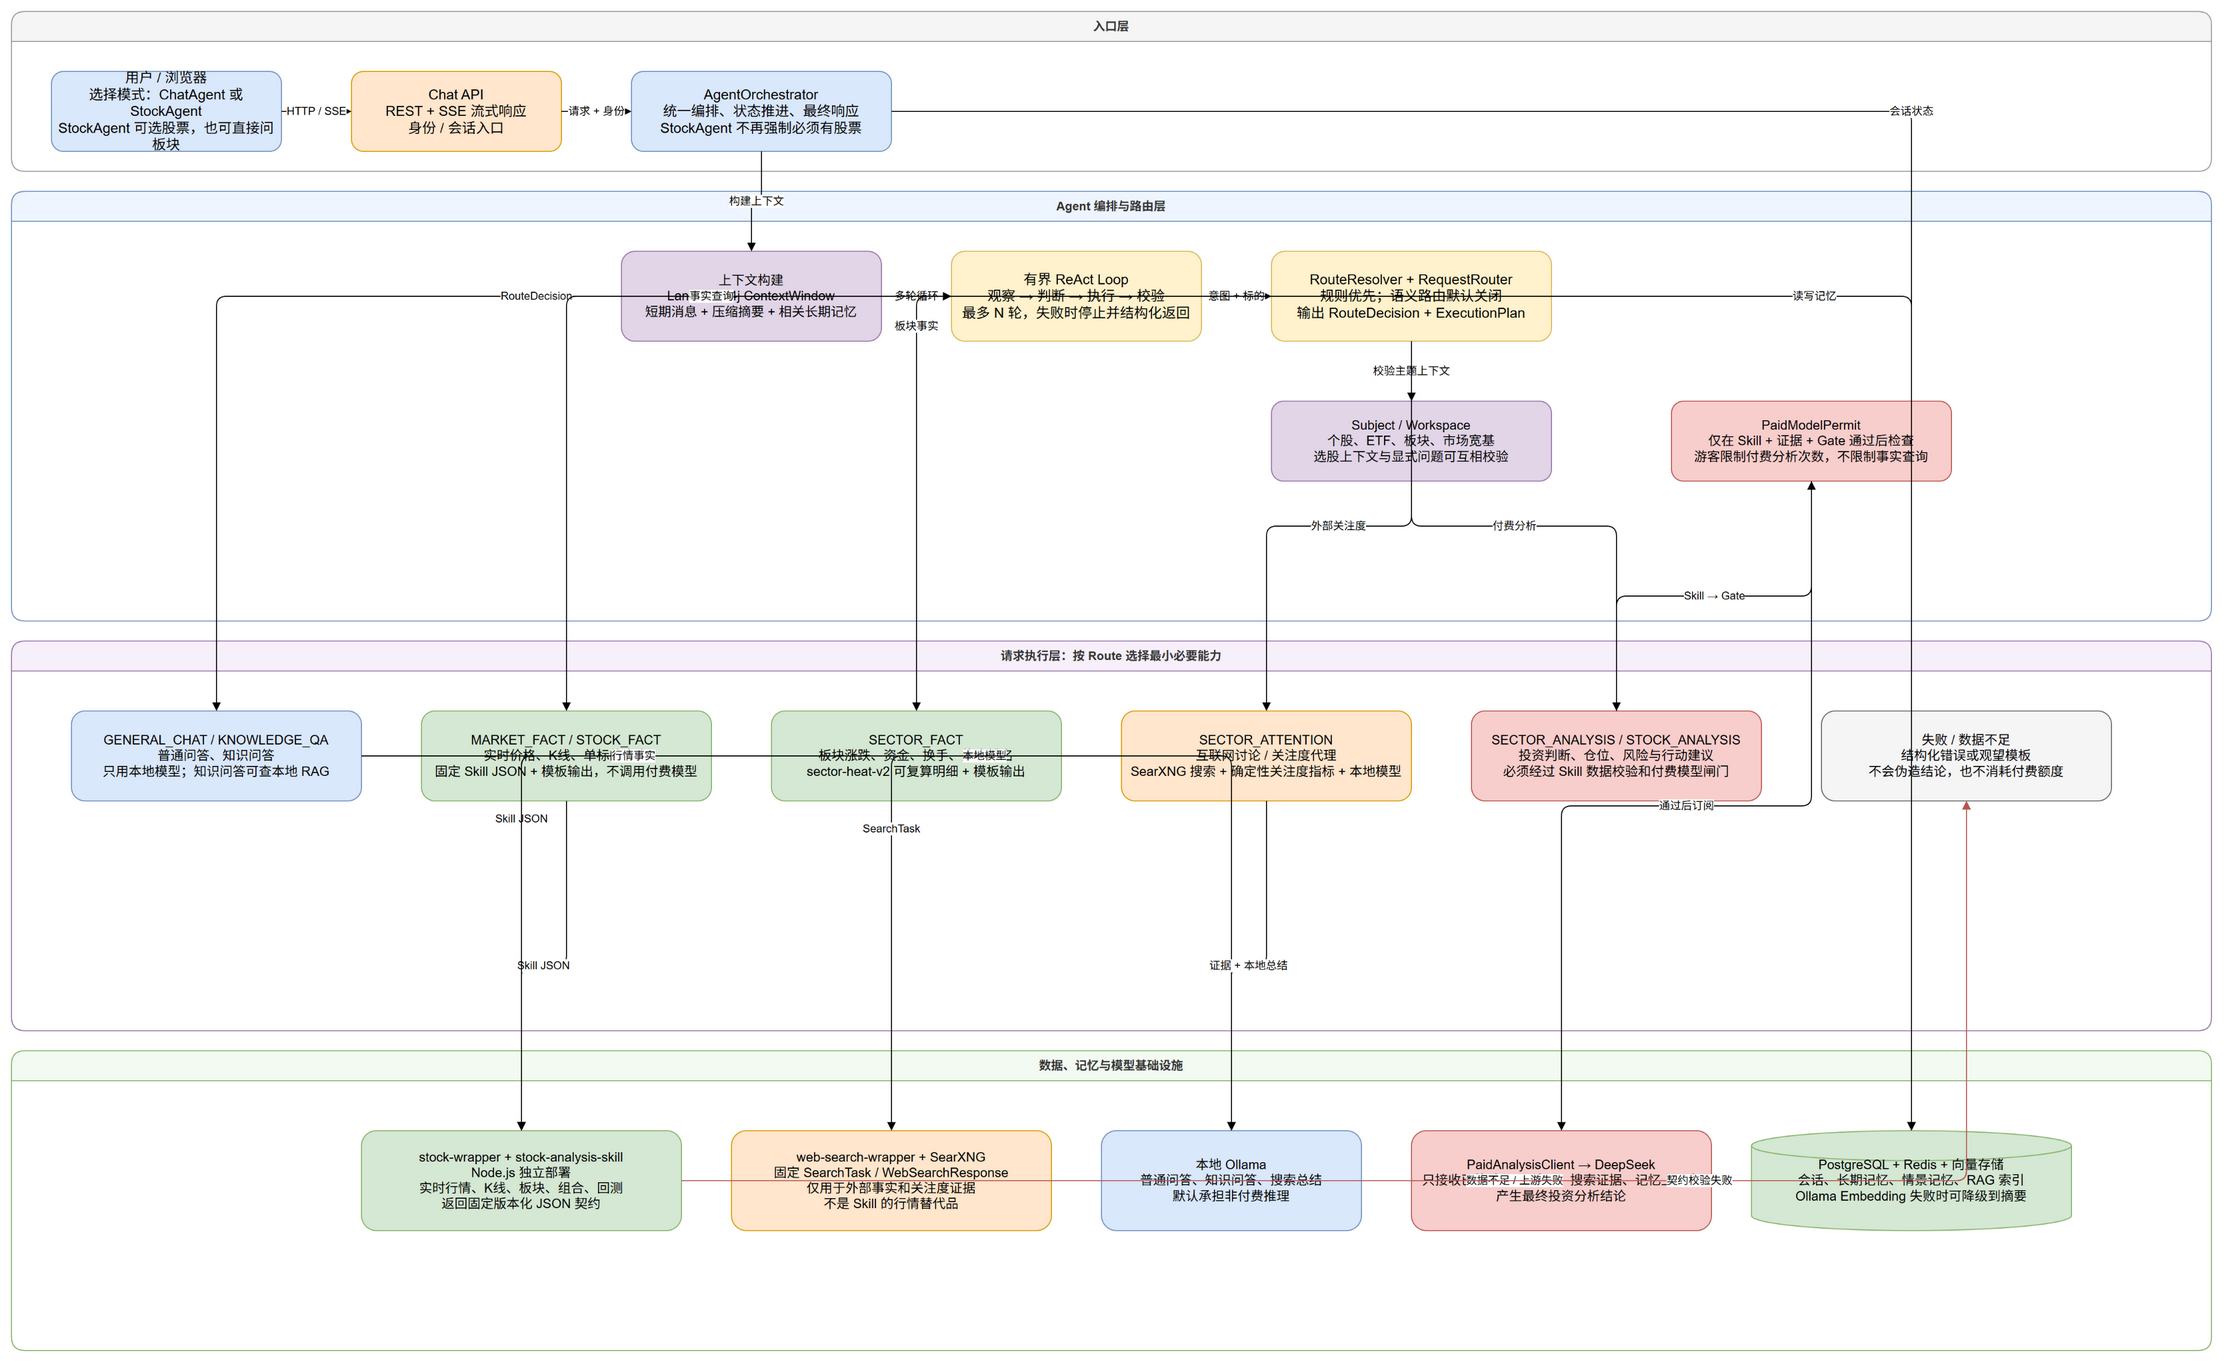

The diagram above was exported from draw.io. Its source (the exported page's mxGraphModel, read from the mxfile embedded in the PNG):
<mxGraphModel dx="1600" dy="1000" grid="1" gridSize="10" guides="1" tooltips="1" connect="1" arrows="1" fold="1" page="1" pageScale="1" pageWidth="2400" pageHeight="1600" math="0" shadow="0" background="#ffffff">
  <root>
    <mxCell id="0" />
    <mxCell id="1" parent="0" />
    <mxCell id="tier1" value="入口层" style="swimlane;startSize=30;rounded=1;whiteSpace=wrap;html=1;fillColor=#f5f5f5;strokeColor=#999999;fontStyle=1;fontColor=#333333;" vertex="1" parent="1">
      <mxGeometry x="20" y="20" width="2200" height="160" as="geometry" />
    </mxCell>
    <mxCell id="tier2" value="Agent 编排与路由层" style="swimlane;startSize=30;rounded=1;whiteSpace=wrap;html=1;fillColor=#eef5ff;strokeColor=#6c8ebf;fontStyle=1;fontColor=#333333;" vertex="1" parent="1">
      <mxGeometry x="20" y="200" width="2200" height="430" as="geometry" />
    </mxCell>
    <mxCell id="tier3" value="请求执行层：按 Route 选择最小必要能力" style="swimlane;startSize=30;rounded=1;whiteSpace=wrap;html=1;fillColor=#f7f0fb;strokeColor=#9673a6;fontStyle=1;fontColor=#333333;" vertex="1" parent="1">
      <mxGeometry x="20" y="650" width="2200" height="390" as="geometry" />
    </mxCell>
    <mxCell id="tier4" value="数据、记忆与模型基础设施" style="swimlane;startSize=30;rounded=1;whiteSpace=wrap;html=1;fillColor=#f3faf1;strokeColor=#82b366;fontStyle=1;fontColor=#333333;" vertex="1" parent="1">
      <mxGeometry x="20" y="1060" width="2200" height="300" as="geometry" />
    </mxCell>
    <mxCell id="user" value="用户 / 浏览器&#10;选择模式：ChatAgent 或 StockAgent&#10;StockAgent 可选股票，也可直接问板块" style="rounded=1;whiteSpace=wrap;html=1;fillColor=#dae8fc;strokeColor=#6c8ebf;fontSize=14;" vertex="1" parent="1">
      <mxGeometry x="60" y="80" width="230" height="80" as="geometry" />
    </mxCell>
    <mxCell id="api" value="Chat API&#10;REST + SSE 流式响应&#10;身份 / 会话入口" style="rounded=1;whiteSpace=wrap;html=1;fillColor=#ffe6cc;strokeColor=#d79b00;fontSize=14;" vertex="1" parent="1">
      <mxGeometry x="360" y="80" width="210" height="80" as="geometry" />
    </mxCell>
    <mxCell id="orchestrator" value="AgentOrchestrator&#10;统一编排、状态推进、最终响应&#10;StockAgent 不再强制必须有股票" style="rounded=1;whiteSpace=wrap;html=1;fillColor=#dae8fc;strokeColor=#6c8ebf;fontSize=14;" vertex="1" parent="1">
      <mxGeometry x="640" y="80" width="260" height="80" as="geometry" />
    </mxCell>
    <mxCell id="context" value="上下文构建&#10;LangChain4j ContextWindow&#10;短期消息 + 压缩摘要 + 相关长期记忆" style="rounded=1;whiteSpace=wrap;html=1;fillColor=#e1d5e7;strokeColor=#9673a6;fontSize=13;" vertex="1" parent="1">
      <mxGeometry x="630" y="260" width="260" height="90" as="geometry" />
    </mxCell>
    <mxCell id="react" value="有界 ReAct Loop&#10;观察 → 判断 → 执行 → 校验&#10;最多 N 轮，失败时停止并结构化返回" style="rounded=1;whiteSpace=wrap;html=1;fillColor=#fff2cc;strokeColor=#d6b656;fontSize=14;" vertex="1" parent="1">
      <mxGeometry x="960" y="260" width="250" height="90" as="geometry" />
    </mxCell>
    <mxCell id="router" value="RouteResolver + RequestRouter&#10;规则优先；语义路由默认关闭&#10;输出 RouteDecision + ExecutionPlan" style="rounded=1;whiteSpace=wrap;html=1;fillColor=#fff2cc;strokeColor=#d6b656;fontSize=14;" vertex="1" parent="1">
      <mxGeometry x="1280" y="260" width="280" height="90" as="geometry" />
    </mxCell>
    <mxCell id="subject" value="Subject / Workspace&#10;个股、ETF、板块、市场宽基&#10;选股上下文与显式问题可互相校验" style="rounded=1;whiteSpace=wrap;html=1;fillColor=#e1d5e7;strokeColor=#9673a6;fontSize=13;" vertex="1" parent="1">
      <mxGeometry x="1280" y="410" width="280" height="80" as="geometry" />
    </mxCell>
    <mxCell id="quota" value="PaidModelPermit&#10;仅在 Skill + 证据 + Gate 通过后检查&#10;游客限制付费分析次数，不限制事实查询" style="rounded=1;whiteSpace=wrap;html=1;fillColor=#f8cecc;strokeColor=#b85450;fontSize=13;" vertex="1" parent="1">
      <mxGeometry x="1680" y="410" width="280" height="80" as="geometry" />
    </mxCell>
    <mxCell id="general" value="GENERAL_CHAT / KNOWLEDGE_QA&#10;普通问答、知识问答&#10;只用本地模型；知识问答可查本地 RAG" style="rounded=1;whiteSpace=wrap;html=1;fillColor=#dae8fc;strokeColor=#6c8ebf;fontSize=13;" vertex="1" parent="1">
      <mxGeometry x="80" y="720" width="290" height="90" as="geometry" />
    </mxCell>
    <mxCell id="marketFact" value="MARKET_FACT / STOCK_FACT&#10;实时价格、K线、单标的事实&#10;固定 Skill JSON + 模板输出，不调用付费模型" style="rounded=1;whiteSpace=wrap;html=1;fillColor=#d5e8d4;strokeColor=#82b366;fontSize=13;" vertex="1" parent="1">
      <mxGeometry x="430" y="720" width="290" height="90" as="geometry" />
    </mxCell>
    <mxCell id="sectorFact" value="SECTOR_FACT&#10;板块涨跌、资金、换手、热度排名&#10;sector-heat-v2 可复算明细 + 模板输出" style="rounded=1;whiteSpace=wrap;html=1;fillColor=#d5e8d4;strokeColor=#82b366;fontSize=13;" vertex="1" parent="1">
      <mxGeometry x="780" y="720" width="290" height="90" as="geometry" />
    </mxCell>
    <mxCell id="attention" value="SECTOR_ATTENTION&#10;互联网讨论 / 关注度代理&#10;SearXNG 搜索 + 确定性关注度指标 + 本地模型" style="rounded=1;whiteSpace=wrap;html=1;fillColor=#ffe6cc;strokeColor=#d79b00;fontSize=13;" vertex="1" parent="1">
      <mxGeometry x="1130" y="720" width="290" height="90" as="geometry" />
    </mxCell>
    <mxCell id="paid" value="SECTOR_ANALYSIS / STOCK_ANALYSIS&#10;投资判断、仓位、风险与行动建议&#10;必须经过 Skill 数据校验和付费模型闸门" style="rounded=1;whiteSpace=wrap;html=1;fillColor=#f8cecc;strokeColor=#b85450;fontSize=13;" vertex="1" parent="1">
      <mxGeometry x="1480" y="720" width="290" height="90" as="geometry" />
    </mxCell>
    <mxCell id="fallback" value="失败 / 数据不足&#10;结构化错误或观望模板&#10;不会伪造结论，也不消耗付费额度" style="rounded=1;whiteSpace=wrap;html=1;fillColor=#f5f5f5;strokeColor=#666666;fontSize=13;" vertex="1" parent="1">
      <mxGeometry x="1830" y="720" width="290" height="90" as="geometry" />
    </mxCell>
    <mxCell id="skill" value="stock-wrapper + stock-analysis-skill&#10;Node.js 独立部署&#10;实时行情、K线、板块、组合、回测&#10;返回固定版本化 JSON 契约" style="rounded=1;whiteSpace=wrap;html=1;fillColor=#d5e8d4;strokeColor=#82b366;fontSize=13;" vertex="1" parent="1">
      <mxGeometry x="370" y="1140" width="320" height="100" as="geometry" />
    </mxCell>
    <mxCell id="web" value="web-search-wrapper + SearXNG&#10;固定 SearchTask / WebSearchResponse&#10;仅用于外部事实和关注度证据&#10;不是 Skill 的行情替代品" style="rounded=1;whiteSpace=wrap;html=1;fillColor=#ffe6cc;strokeColor=#d79b00;fontSize=13;" vertex="1" parent="1">
      <mxGeometry x="740" y="1140" width="320" height="100" as="geometry" />
    </mxCell>
    <mxCell id="localModel" value="本地 Ollama&#10;普通问答、知识问答、搜索总结&#10;默认承担非付费推理" style="rounded=1;whiteSpace=wrap;html=1;fillColor=#dae8fc;strokeColor=#6c8ebf;fontSize=13;" vertex="1" parent="1">
      <mxGeometry x="1110" y="1140" width="260" height="100" as="geometry" />
    </mxCell>
    <mxCell id="deepseek" value="PaidAnalysisClient → DeepSeek&#10;只接收已校验 Skill 结果、搜索证据、记忆上下文&#10;产生最终投资分析结论" style="rounded=1;whiteSpace=wrap;html=1;fillColor=#f8cecc;strokeColor=#b85450;fontSize=13;" vertex="1" parent="1">
      <mxGeometry x="1420" y="1140" width="300" height="100" as="geometry" />
    </mxCell>
    <mxCell id="memory" value="PostgreSQL + Redis + 向量存储&#10;会话、长期记忆、情景记忆、RAG 索引&#10;Ollama Embedding 失败时可降级到摘要" style="shape=cylinder3;whiteSpace=wrap;html=1;fillColor=#d5e8d4;strokeColor=#82b366;fontSize=13;" vertex="1" parent="1">
      <mxGeometry x="1760" y="1140" width="320" height="100" as="geometry" />
    </mxCell>
    <mxCell id="e1" value="HTTP / SSE" style="edgeStyle=orthogonalEdgeStyle;rounded=1;orthogonalLoop=1;jettySize=auto;html=1;endArrow=block;" edge="1" parent="1" source="user" target="api">
      <mxGeometry relative="1" as="geometry" />
    </mxCell>
    <mxCell id="e2" value="请求 + 身份" style="edgeStyle=orthogonalEdgeStyle;rounded=1;orthogonalLoop=1;jettySize=auto;html=1;endArrow=block;" edge="1" parent="1" source="api" target="orchestrator">
      <mxGeometry relative="1" as="geometry" />
    </mxCell>
    <mxCell id="e3" value="构建上下文" style="edgeStyle=orthogonalEdgeStyle;rounded=1;orthogonalLoop=1;jettySize=auto;html=1;endArrow=block;" edge="1" parent="1" source="orchestrator" target="context">
      <mxGeometry relative="1" as="geometry" />
    </mxCell>
    <mxCell id="e4" value="多轮循环" style="edgeStyle=orthogonalEdgeStyle;rounded=1;orthogonalLoop=1;jettySize=auto;html=1;endArrow=block;" edge="1" parent="1" source="context" target="react">
      <mxGeometry relative="1" as="geometry" />
    </mxCell>
    <mxCell id="e5" value="意图 + 标的" style="edgeStyle=orthogonalEdgeStyle;rounded=1;orthogonalLoop=1;jettySize=auto;html=1;endArrow=block;" edge="1" parent="1" source="react" target="router">
      <mxGeometry relative="1" as="geometry" />
    </mxCell>
    <mxCell id="e6" value="校验主题上下文" style="edgeStyle=orthogonalEdgeStyle;rounded=1;orthogonalLoop=1;jettySize=auto;html=1;endArrow=block;" edge="1" parent="1" source="router" target="subject">
      <mxGeometry relative="1" as="geometry" />
    </mxCell>
    <mxCell id="e7" value="RouteDecision" style="edgeStyle=orthogonalEdgeStyle;rounded=1;orthogonalLoop=1;jettySize=auto;html=1;endArrow=block;" edge="1" parent="1" source="router" target="general">
      <mxGeometry relative="1" as="geometry" />
    </mxCell>
    <mxCell id="e8" value="事实查询" style="edgeStyle=orthogonalEdgeStyle;rounded=1;orthogonalLoop=1;jettySize=auto;html=1;endArrow=block;" edge="1" parent="1" source="router" target="marketFact">
      <mxGeometry relative="1" as="geometry" />
    </mxCell>
    <mxCell id="e9" value="板块事实" style="edgeStyle=orthogonalEdgeStyle;rounded=1;orthogonalLoop=1;jettySize=auto;html=1;endArrow=block;" edge="1" parent="1" source="router" target="sectorFact">
      <mxGeometry relative="1" as="geometry" />
    </mxCell>
    <mxCell id="e10" value="外部关注度" style="edgeStyle=orthogonalEdgeStyle;rounded=1;orthogonalLoop=1;jettySize=auto;html=1;endArrow=block;" edge="1" parent="1" source="router" target="attention">
      <mxGeometry relative="1" as="geometry" />
    </mxCell>
    <mxCell id="e11" value="付费分析" style="edgeStyle=orthogonalEdgeStyle;rounded=1;orthogonalLoop=1;jettySize=auto;html=1;endArrow=block;" edge="1" parent="1" source="router" target="paid">
      <mxGeometry relative="1" as="geometry" />
    </mxCell>
    <mxCell id="e12" value="本地模型" style="edgeStyle=orthogonalEdgeStyle;rounded=1;orthogonalLoop=1;jettySize=auto;html=1;endArrow=block;" edge="1" parent="1" source="general" target="localModel">
      <mxGeometry relative="1" as="geometry" />
    </mxCell>
    <mxCell id="e13" value="Skill JSON" style="edgeStyle=orthogonalEdgeStyle;rounded=1;orthogonalLoop=1;jettySize=auto;html=1;endArrow=block;" edge="1" parent="1" source="marketFact" target="skill">
      <mxGeometry relative="1" as="geometry" />
    </mxCell>
    <mxCell id="e14" value="Skill JSON" style="edgeStyle=orthogonalEdgeStyle;rounded=1;orthogonalLoop=1;jettySize=auto;html=1;endArrow=block;" edge="1" parent="1" source="sectorFact" target="skill">
      <mxGeometry relative="1" as="geometry" />
    </mxCell>
    <mxCell id="e15" value="行情事实" style="edgeStyle=orthogonalEdgeStyle;rounded=1;orthogonalLoop=1;jettySize=auto;html=1;endArrow=block;" edge="1" parent="1" source="attention" target="skill">
      <mxGeometry relative="1" as="geometry" />
    </mxCell>
    <mxCell id="e16" value="SearchTask" style="edgeStyle=orthogonalEdgeStyle;rounded=1;orthogonalLoop=1;jettySize=auto;html=1;endArrow=block;" edge="1" parent="1" source="attention" target="web">
      <mxGeometry relative="1" as="geometry" />
    </mxCell>
    <mxCell id="e17" value="证据 + 本地总结" style="edgeStyle=orthogonalEdgeStyle;rounded=1;orthogonalLoop=1;jettySize=auto;html=1;endArrow=block;" edge="1" parent="1" source="attention" target="localModel">
      <mxGeometry relative="1" as="geometry" />
    </mxCell>
    <mxCell id="e18" value="Skill → Gate" style="edgeStyle=orthogonalEdgeStyle;rounded=1;orthogonalLoop=1;jettySize=auto;html=1;endArrow=block;" edge="1" parent="1" source="paid" target="quota">
      <mxGeometry relative="1" as="geometry" />
    </mxCell>
    <mxCell id="e19" value="通过后订阅" style="edgeStyle=orthogonalEdgeStyle;rounded=1;orthogonalLoop=1;jettySize=auto;html=1;endArrow=block;" edge="1" parent="1" source="quota" target="deepseek">
      <mxGeometry relative="1" as="geometry" />
    </mxCell>
    <mxCell id="e20" value="会话状态" style="edgeStyle=orthogonalEdgeStyle;rounded=1;orthogonalLoop=1;jettySize=auto;html=1;endArrow=block;" edge="1" parent="1" source="orchestrator" target="memory">
      <mxGeometry relative="1" as="geometry" />
    </mxCell>
    <mxCell id="e21" value="读写记忆" style="edgeStyle=orthogonalEdgeStyle;rounded=1;orthogonalLoop=1;jettySize=auto;html=1;endArrow=block;" edge="1" parent="1" source="context" target="memory">
      <mxGeometry relative="1" as="geometry" />
    </mxCell>
    <mxCell id="e22" value="数据不足 / 上游失败" style="edgeStyle=orthogonalEdgeStyle;rounded=1;orthogonalLoop=1;jettySize=auto;html=1;endArrow=block;strokeColor=#b85450;" edge="1" parent="1" source="skill" target="fallback">
      <mxGeometry relative="1" as="geometry" />
    </mxCell>
    <mxCell id="e23" value="契约校验失败" style="edgeStyle=orthogonalEdgeStyle;rounded=1;orthogonalLoop=1;jettySize=auto;html=1;endArrow=block;strokeColor=#b85450;" edge="1" parent="1" source="web" target="fallback">
      <mxGeometry relative="1" as="geometry" />
    </mxCell>
  </root>
</mxGraphModel>